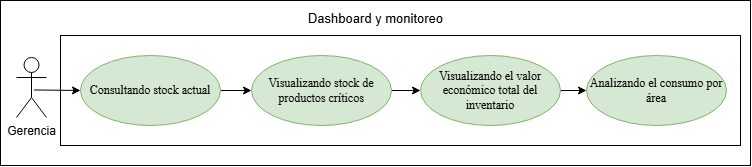

The diagram above was exported from draw.io. Its source (the exported page's mxGraphModel, read from the mxfile embedded in the PNG):
<mxGraphModel dx="1014" dy="597" grid="1" gridSize="10" guides="1" tooltips="1" connect="1" arrows="1" fold="1" page="1" pageScale="1" pageWidth="827" pageHeight="1169" math="0" shadow="0">
  <root>
    <mxCell id="0" />
    <mxCell id="1" parent="0" />
    <mxCell id="l4dW3OeBSzsSOoBTaWRz-96" parent="1" style="rounded=0;whiteSpace=wrap;html=1;" value="" vertex="1">
      <mxGeometry height="165" width="750" x="420" y="215" as="geometry" />
    </mxCell>
    <mxCell id="l4dW3OeBSzsSOoBTaWRz-97" parent="1" style="rounded=0;whiteSpace=wrap;html=1;" value="" vertex="1">
      <mxGeometry height="110" width="680" x="480" y="250" as="geometry" />
    </mxCell>
    <mxCell id="l4dW3OeBSzsSOoBTaWRz-114" edge="1" parent="1" source="l4dW3OeBSzsSOoBTaWRz-115" style="rounded=0;orthogonalLoop=1;jettySize=auto;html=1;entryX=0;entryY=0.5;entryDx=0;entryDy=0;exitX=0.581;exitY=0.541;exitDx=0;exitDy=0;exitPerimeter=0;" target="l4dW3OeBSzsSOoBTaWRz-85">
      <mxGeometry relative="1" as="geometry">
        <Array as="points" />
        <mxPoint x="225" y="739" as="sourcePoint" />
        <mxPoint x="329" y="744" as="targetPoint" />
      </mxGeometry>
    </mxCell>
    <mxCell id="l4dW3OeBSzsSOoBTaWRz-115" parent="1" style="shape=umlActor;verticalLabelPosition=bottom;verticalAlign=top;html=1;" value="Gerencia" vertex="1">
      <mxGeometry height="60" width="30" x="436" y="272" as="geometry" />
    </mxCell>
    <mxCell id="l4dW3OeBSzsSOoBTaWRz-84" edge="1" parent="1" source="l4dW3OeBSzsSOoBTaWRz-85" style="rounded=0;orthogonalLoop=1;jettySize=auto;html=1;exitX=1;exitY=0.5;exitDx=0;exitDy=0;entryX=0;entryY=0.5;entryDx=0;entryDy=0;" target="l4dW3OeBSzsSOoBTaWRz-91">
      <mxGeometry relative="1" as="geometry">
        <mxPoint x="711" y="306" as="targetPoint" />
      </mxGeometry>
    </mxCell>
    <mxCell id="l4dW3OeBSzsSOoBTaWRz-85" parent="1" style="ellipse;whiteSpace=wrap;html=1;fillColor=#d5e8d4;strokeColor=#82b366;" value="&lt;span style=&quot;font-family: &amp;quot;Times New Roman&amp;quot;, serif; white-space: pre-wrap; color: rgb(0, 0, 0);&quot;&gt;Consultando stock actual&lt;/span&gt;" vertex="1">
      <mxGeometry height="70" width="140" x="500" y="270" as="geometry" />
    </mxCell>
    <mxCell id="l4dW3OeBSzsSOoBTaWRz-86" parent="1" style="text;html=1;whiteSpace=wrap;align=center;verticalAlign=middle;rounded=0;" value="&lt;font style=&quot;font-size: 13px;&quot;&gt;Dashboard y monitoreo&lt;/font&gt;" vertex="1">
      <mxGeometry height="30" width="164.75" x="712.62" y="218" as="geometry" />
    </mxCell>
    <mxCell id="l4dW3OeBSzsSOoBTaWRz-94" edge="1" parent="1" source="l4dW3OeBSzsSOoBTaWRz-91" style="edgeStyle=orthogonalEdgeStyle;rounded=0;orthogonalLoop=1;jettySize=auto;html=1;" target="l4dW3OeBSzsSOoBTaWRz-92">
      <mxGeometry relative="1" as="geometry" />
    </mxCell>
    <mxCell id="l4dW3OeBSzsSOoBTaWRz-91" parent="1" style="ellipse;whiteSpace=wrap;html=1;fillColor=#d5e8d4;strokeColor=#82b366;" value="&lt;span style=&quot;font-family: &amp;quot;Times New Roman&amp;quot;, serif; white-space: pre-wrap; color: rgb(0, 0, 0);&quot;&gt;Visualizando stock de productos críticos&lt;/span&gt;" vertex="1">
      <mxGeometry height="70" width="140" x="671" y="270" as="geometry" />
    </mxCell>
    <mxCell id="QoV29EZfDaKxrHZqRlxD-1" edge="1" parent="1" source="l4dW3OeBSzsSOoBTaWRz-92" style="edgeStyle=orthogonalEdgeStyle;rounded=0;orthogonalLoop=1;jettySize=auto;html=1;entryX=0;entryY=0.5;entryDx=0;entryDy=0;defaultLabelBackgroundColor=page;" target="l4dW3OeBSzsSOoBTaWRz-93">
      <mxGeometry relative="1" as="geometry" />
    </mxCell>
    <mxCell id="l4dW3OeBSzsSOoBTaWRz-92" parent="1" style="ellipse;whiteSpace=wrap;html=1;fillColor=#d5e8d4;strokeColor=#82b366;" value="&lt;span style=&quot;font-family: &amp;quot;Times New Roman&amp;quot;, serif; white-space: pre-wrap; color: rgb(0, 0, 0);&quot;&gt;Visualizando el valor económico total del inventario&lt;/span&gt;" vertex="1">
      <mxGeometry height="70" width="140" x="840" y="270" as="geometry" />
    </mxCell>
    <mxCell id="l4dW3OeBSzsSOoBTaWRz-93" parent="1" style="ellipse;whiteSpace=wrap;html=1;fillColor=#d5e8d4;strokeColor=#82b366;" value="&lt;span style=&quot;font-family: &amp;quot;Times New Roman&amp;quot;, serif; white-space: pre-wrap; color: rgb(0, 0, 0);&quot;&gt;Analizando el consumo por área&lt;/span&gt;" vertex="1">
      <mxGeometry height="70" width="140" x="1006" y="270" as="geometry" />
    </mxCell>
  </root>
</mxGraphModel>